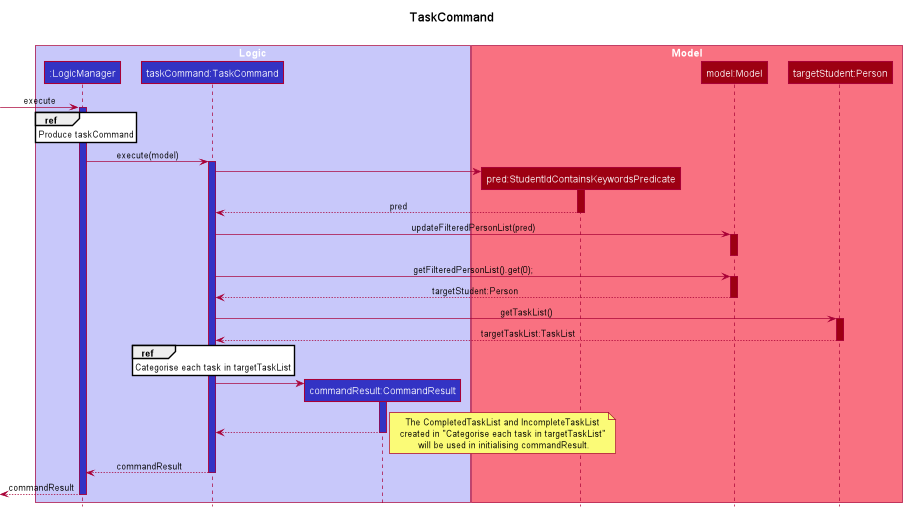

The diagram above was rendered by PlantUML. Its source (embedded in the PNG):
@startuml
!include style.puml

title TaskCommand\n

box "Logic" LOGIC_COLOR_T1
participant ":LogicManager" as LogicManager LOGIC_COLOR
participant "taskCommand:TaskCommand" as TaskCommand LOGIC_COLOR
participant "commandResult:CommandResult" as CommandResult LOGIC_COLOR
end box

box "Model" MODEL_COLOR_T1
participant "pred:StudentIdContainsKeywordsPredicate" as Predicate MODEL_COLOR
participant "model:Model" as Model MODEL_COLOR
participant "targetStudent:Person" as Person MODEL_COLOR
end box

[-> LogicManager : execute
activate LogicManager LOGIC_COLOR

ref over LogicManager: Produce taskCommand

LogicManager -> TaskCommand ++ LOGIC_COLOR: execute(model)

create Predicate
TaskCommand -> Predicate
activate Predicate MODEL_COLOR
Predicate --> TaskCommand: pred
deactivate Predicate

TaskCommand -> Model ++ MODEL_COLOR: updateFilteredPersonList(pred)
deactivate Model
TaskCommand -> Model ++ MODEL_COLOR: getFilteredPersonList().get(0);
Model --> TaskCommand MODEL_COLOR: targetStudent:Person
deactivate Model

TaskCommand -> Person ++ MODEL_COLOR: getTaskList()
Person --> TaskCommand -- MODEL_COLOR: targetTaskList:TaskList

ref over TaskCommand: Categorise each task in targetTaskList

create CommandResult
TaskCommand -> CommandResult
activate CommandResult LOGIC_COLOR
CommandResult --> TaskCommand
note right: The CompletedTaskList and IncompleteTaskList\ncreated in "Categorise each task in targetTaskList"\n will be used in initialising commandResult.
deactivate CommandResult

TaskCommand --> LogicManager -- LOGIC_COLOR: commandResult
[<--LogicManager --: commandResult
deactivate LogicManager

@enduml